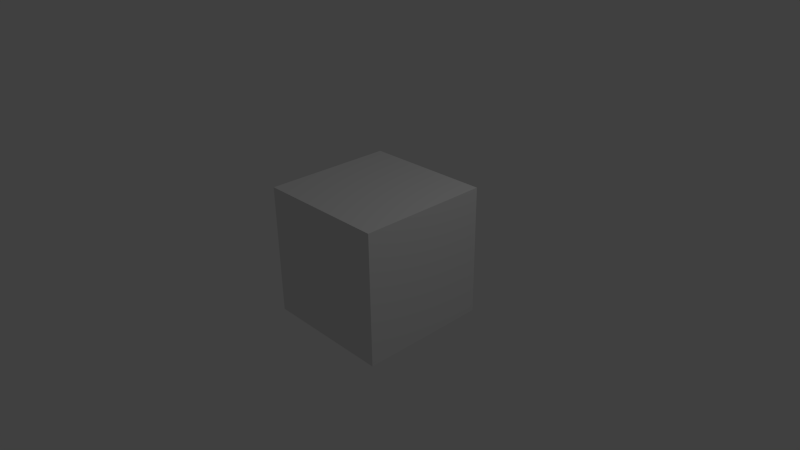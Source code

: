 # Source: vid.blend  (saved by Blender 2.57.0; exported with 4.5.12 LTS)
import bpy
from mathutils import Matrix  # noqa: F401  (used for matrix-valued properties, if any)

bpy.ops.wm.read_factory_settings(use_empty=True)
scene = bpy.context.scene
scene.name = 'Scene'

# ---- collections
col_collection_1 = bpy.data.collections.new('Collection 1'); scene.collection.children.link(col_collection_1)

# ---- materials (node trees are filled in below, after node groups)
mat_material = bpy.data.materials.new('Material')
mat_material.alpha_threshold = 0.0
mat_material.use_transparent_shadow = False
mat_material.roughness = 0.5
mat_material.line_color = (0.0, 0.0, 0.0, 1.0)

# ---- material node trees

# ---- world
world_world = bpy.data.worlds.new('World'); scene.world = world_world
world_world.color = (0.05088, 0.05088, 0.05088)
world_world.use_sun_shadow = False
world_world.sun_shadow_jitter_overblur = 0.0
world_world.cycles.sampling_method = 'MANUAL'
world_world.cycles.sample_map_resolution = 256

# ---- cameras
cam_camera = bpy.data.cameras.new('Camera')
cam_camera.clip_end = 100.0
cam_camera.lens = 35.0
cam_camera.ortho_scale = 7.314
cam_camera.dof.focus_distance = 0.0
cam_camera.dof.aperture_fstop = 128.0

# ---- lights
light_lamp = bpy.data.lights.new('Lamp', 'POINT')
light_lamp.transmission_factor = 0.0
light_lamp.cutoff_distance = 30.0
light_lamp.energy = 100.0
light_lamp.shadow_buffer_clip_start = 1.001
light_lamp.shadow_soft_size = 1.0
light_lamp.shadow_maximum_resolution = 0.006
light_lamp.use_absolute_resolution = True
light_lamp.cycles.use_multiple_importance_sampling = False

# ---- meshes
me_cube = bpy.data.meshes.new('Cube')
me_cube.from_pydata([(1.0, 1.0, -1.0), (1.0, -1.0, -1.0), (-1.0, -1.0, -1.0), (-1.0, 1.0, -1.0), (1.0, 1.0, 1.0), (1.0, -1.0, 1.0), (-1.0, -1.0, 1.0), (-1.0, 1.0, 1.0)], [], [(0, 1, 2, 3), (4, 7, 6, 5), (0, 4, 5, 1), (1, 5, 6, 2), (2, 6, 7, 3), (4, 0, 3, 7)])
me_cube.materials.append(mat_material)
me_cube.use_remesh_preserve_volume = False
me_cube.use_remesh_preserve_attributes = False
me_cube.use_mirror_vertex_groups = False
me_cube.update()

# ---- objects
ob_cube = bpy.data.objects.new('Cube', me_cube)
ob_lamp = bpy.data.objects.new('Lamp', light_lamp)
ob_camera = bpy.data.objects.new('Camera', cam_camera)

# ---- transforms, parenting, visibility, modifiers, constraints
ob_cube.location = (0.0, 0.0, 0.0)
ob_cube.lock_rotations_4d = False
ob_cube.empty_display_type = 'ARROWS'
ob_cube.lineart.crease_threshold = 0.0
ob_lamp.location = (4.076, 1.005, 5.904)
ob_lamp.rotation_euler = (0.6503, 0.05522, 1.866)
ob_lamp.lock_rotations_4d = False
ob_lamp.empty_display_type = 'ARROWS'
ob_lamp.color = (0.0, 0.0, 0.0, 0.0)
ob_lamp.lineart.crease_threshold = 0.0
ob_camera.location = (7.481, -6.508, 5.344)
ob_camera.rotation_euler = (1.109, 0.01082, 0.8149)
ob_camera.lock_rotations_4d = False
ob_camera.empty_display_type = 'ARROWS'
ob_camera.color = (0.0, 0.0, 0.0, 0.0)
ob_camera.display_type = 'WIRE'
ob_camera.lineart.crease_threshold = 0.0

# ---- collection membership
col_collection_1.objects.link(ob_cube)
col_collection_1.objects.link(ob_lamp)
col_collection_1.objects.link(ob_camera)

# ---- scene / render settings (as saved in the file)
scene.camera = ob_camera
scene.frame_start = 1; scene.frame_end = 120; scene.frame_set(52)
scene.render.engine = 'BLENDER_EEVEE_NEXT'
scene.render.image_settings.file_format = 'FFMPEG'
scene.render.image_settings.color_mode = 'RGB'
scene.render.image_settings.compression = 90
scene.render.dither_intensity = 0.0
scene.render.bake_margin = 2
scene.render.bake_bias = 0.0
scene.cycles.use_denoising = False
scene.cycles.samples = 10
scene.cycles.sampling_pattern = 'TABULATED_SOBOL'
scene.cycles.light_sampling_threshold = 0.0
scene.cycles.use_adaptive_sampling = False
scene.cycles.use_light_tree = False
scene.cycles.blur_glossy = 0.0
scene.cycles.volume_bounces = 1
scene.cycles.pixel_filter_type = 'GAUSSIAN'
scene.cycles.sample_clamp_indirect = 0.0
scene.view_settings.view_transform = 'Standard'
bpy.context.view_layer.update()
